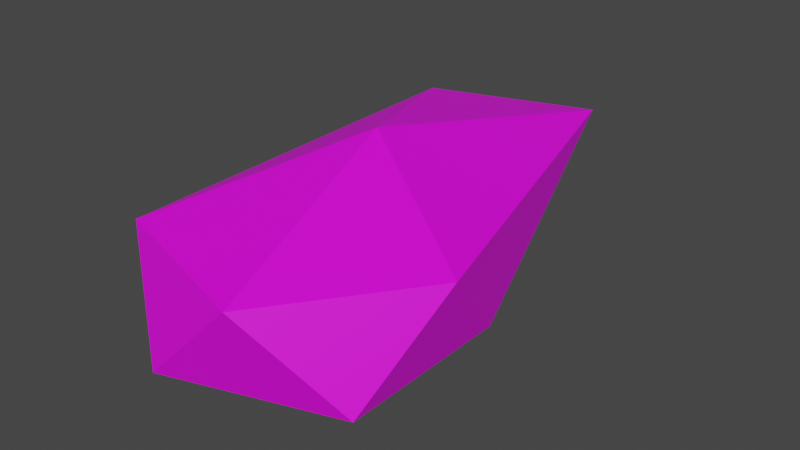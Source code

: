 # Source: rock1.blend  (saved by Blender 3.6.11; exported with 4.5.12 LTS)
import bpy
from mathutils import Matrix  # noqa: F401  (used for matrix-valued properties, if any)

bpy.ops.wm.read_factory_settings(use_empty=True)
scene = bpy.context.scene
scene.name = 'Scene'

# ---- collections
col_collection = bpy.data.collections.new('Collection'); scene.collection.children.link(col_collection)

# ---- images (referenced by path relative to the original .blend; pixels are not part of the script)
import os
ASSET_DIR = os.environ.get("B2B_ASSET_DIR", "")  # directory of the original .blend (textures are referenced by path, not embedded)
HERE = os.path.dirname(os.path.abspath(__file__))  # packed textures are extracted next to this script under _unpacked/

def load_image(name, relpath, width, height, colorspace="sRGB"):
    """Load a texture the original file referenced (path relative to the .blend, or extracted next to this script)."""
    p = next((c for c in (os.path.join(HERE, relpath), os.path.join(ASSET_DIR, relpath)) if relpath and os.path.exists(c)), "")
    if p:
        img = bpy.data.images.load(p, check_existing=True)
        img.name = name
    else:  # same state as the original file: an image datablock whose file is absent (Cycles renders it pink)
        img = bpy.data.images.new(name, width, height)
        img.source = "FILE"
        img.filepath = "//" + (relpath or name)
    img.colorspace_settings.name = colorspace
    return img
img_graypalette_jpg = load_image('GrayPalette.jpg', 'Textures/GrayPalette.jpg', 1024, 1024, 'sRGB')

# ---- materials (node trees are filled in below, after node groups)
mat_material = bpy.data.materials.new('Material')
mat_material.alpha_threshold = 0.0
mat_material.use_transparent_shadow = False
mat_material.roughness = 0.5
mat_material.line_color = (0.0, 0.0, 0.0, 1.0)

# ---- material node trees
mat_material.use_nodes = True; mat_material.node_tree.nodes.clear()
_N = mat_material.node_tree.nodes; _L = mat_material.node_tree.links
n0 = _N.new('ShaderNodeOutputMaterial'); n0.name = 'Material Output'; n0.location = (300, 300)
n1 = _N.new('ShaderNodeBsdfPrincipled'); n1.name = 'Principled BSDF'; n1.location = (10, 300)
n1.distribution = 'GGX'
n1.subsurface_method = 'RANDOM_WALK_SKIN'
n1.inputs[3].default_value = 1.45
n1.inputs[27].default_value = (0.0, 0.0, 0.0, 1.0)
n1.inputs[28].default_value = 1.0
n2 = _N.new('ShaderNodeTexImage'); n2.name = 'Image Texture'; n2.location = (-280, 280)
n2.image = img_graypalette_jpg
_L.new(n1.outputs[0], n0.inputs[0])
_L.new(n2.outputs[0], n1.inputs[0])
n0.is_active_output = True

# ---- world
world_world = bpy.data.worlds.new('World'); scene.world = world_world
world_world.use_nodes = True; world_world.node_tree.nodes.clear()
_N = world_world.node_tree.nodes; _L = world_world.node_tree.links
n0 = _N.new('ShaderNodeOutputWorld'); n0.name = 'World Output'; n0.location = (300, 300)
n1 = _N.new('ShaderNodeBackground'); n1.name = 'Background'; n1.location = (10, 300)
n1.inputs[0].default_value = (0.05088, 0.05088, 0.05088, 1.0)
_L.new(n1.outputs[0], n0.inputs[0])
n0.is_active_output = True
world_world.color = (0.05088, 0.05088, 0.05088)
world_world.use_sun_shadow = False
world_world.sun_shadow_jitter_overblur = 0.0

# ---- meshes
me_icosphere = bpy.data.meshes.new('Icosphere')
me_icosphere.from_pydata([(0.0, 0.0, -1.0), (0.7236, -0.5257, -0.4472), (-0.2764, -0.8506, -0.4472), (-0.8944, 0.0, -0.4472), (-0.2764, 1.707, -0.4472), (0.7236, 0.5257, -0.4472), (0.2764, -0.8506, 0.4472), (-0.7236, -0.5257, 0.4472), (-0.7236, 1.868, 0.482), (0.2764, 2.193, 0.482), (0.8944, 0.0, 0.4472), (0.0, 0.4862, 1.035)], [], [(0, 1, 2), (1, 0, 5), (0, 2, 3), (0, 3, 4), (0, 4, 5), (1, 5, 10), (2, 1, 6), (3, 2, 7), (4, 3, 8), (5, 4, 9), (1, 10, 6), (2, 6, 7), (3, 7, 8), (4, 8, 9), (5, 9, 10), (6, 10, 11), (7, 6, 11), (8, 7, 11), (9, 8, 11), (10, 9, 11)])
_uv = me_icosphere.uv_layers.new(name='UVMap')
_uv.uv.foreach_set('vector', [0.3131, 0.335, 0.3193, 0.3085, 0.2876, 0.2399, 0.3193, 0.3085, 0.3131, 0.335, 0.3225, 0.4265, 0.3131, 0.335, 0.2876, 0.2399, 0.2769, 0.3088, 0.3131, 0.335, 0.2769, 0.3088, 0.2982, 0.4831, 0.3131, 0.335, 0.2982, 0.4831, 0.3225, 0.4265, 0.3193, 0.3085, 0.3225, 0.4265, 0.2998, 0.388, 0.2876, 0.2399, 0.3193, 0.3085, 0.2762, 0.2583, 0.2769, 0.3088, 0.2876, 0.2399, 0.2542, 0.2663, 0.2982, 0.4831, 0.2769, 0.3088, 0.2672, 0.4853, 0.3225, 0.4265, 0.2982, 0.4831, 0.291, 0.5696, 0.3193, 0.3085, 0.2998, 0.388, 0.2762, 0.2583, 0.2876, 0.2399, 0.2762, 0.2583, 0.2542, 0.2663, 0.2769, 0.3088, 0.2542, 0.2663, 0.2672, 0.4853, 0.2982, 0.4831, 0.2672, 0.4853, 0.291, 0.5696, 0.3225, 0.4265, 0.291, 0.5696, 0.2998, 0.388, 0.2762, 0.2583, 0.2998, 0.388, 0.2598, 0.4028, 0.2542, 0.2663, 0.2762, 0.2583, 0.2598, 0.4028, 0.2672, 0.4853, 0.2542, 0.2663, 0.2598, 0.4028, 0.291, 0.5696, 0.2672, 0.4853, 0.2598, 0.4028, 0.2998, 0.388, 0.291, 0.5696, 0.2598, 0.4028])
me_icosphere.materials.append(mat_material)
me_icosphere.update()

# ---- objects
ob_icosphere = bpy.data.objects.new('Icosphere', me_icosphere)

# ---- transforms, parenting, visibility, modifiers, constraints
ob_icosphere.location = (0.0, 0.0, 0.0)
ob_icosphere.scale = (2.607, 2.607, 1.623)

# ---- collection membership
col_collection.objects.link(ob_icosphere)

# ---- scene / render settings (as saved in the file)
scene.frame_start = 1; scene.frame_end = 250; scene.frame_set(1)
scene.render.engine = 'BLENDER_EEVEE_NEXT'
scene.cycles.sampling_pattern = 'TABULATED_SOBOL'
scene.view_settings.view_transform = 'Filmic'
bpy.context.view_layer.update()

# ---- added for rendering (the .blend has no active camera and no usable light): camera, sun
cam_auto = bpy.data.cameras.new('AutoCamera')
cam_auto.lens = 50.0
cam_auto.sensor_width = 36.0
cam_auto.clip_end = 1000.0
ob_auto_camera = bpy.data.objects.new('AutoCamera', cam_auto)
scene.collection.objects.link(ob_auto_camera)
ob_auto_camera.location = (9.04802, -9.10756, 7.26662)
ob_auto_camera.rotation_euler = (1.09748, -7.21219e-08, 0.694738)
scene.camera = ob_auto_camera
light_auto_sun = bpy.data.lights.new('AutoSun', 'SUN')
light_auto_sun.energy = 3.0
light_auto_sun.angle = 0.0523599
ob_auto_sun = bpy.data.objects.new('AutoSun', light_auto_sun)
scene.collection.objects.link(ob_auto_sun)
ob_auto_sun.rotation_euler = (0.872665, 0.174533, 0.523599)
bpy.context.view_layer.update()
